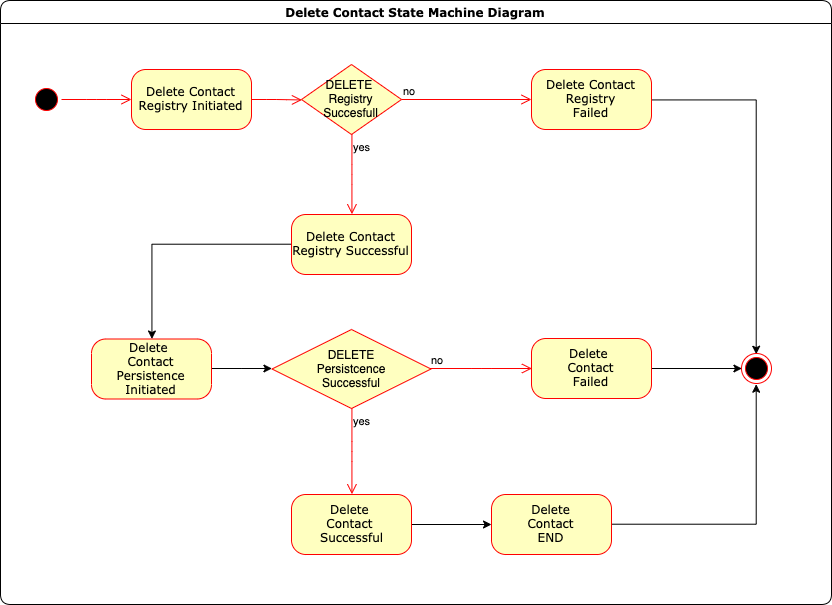

The diagram above was exported from draw.io. Its source (the exported page's mxGraphModel, read from the mxfile embedded in the PNG):
<mxGraphModel dx="1331" dy="786" grid="1" gridSize="10" guides="1" tooltips="1" connect="1" arrows="1" fold="1" page="1" pageScale="1" pageWidth="1100" pageHeight="850" background="#ffffff" math="0" shadow="0">
  <root>
    <mxCell id="0" />
    <mxCell id="1" parent="0" />
    <mxCell id="whuDCqeGdkKif7zvNwq1-1" value="Delete Contact State Machine Diagram" style="swimlane;whiteSpace=wrap;html=1;rounded=1;shadow=0;comic=0;labelBackgroundColor=none;strokeColor=#000000;strokeWidth=1;fillColor=#ffffff;fontFamily=Verdana;fontSize=12;fontColor=#000000;align=center;" vertex="1" parent="1">
      <mxGeometry x="69" y="86" width="831" height="604" as="geometry" />
    </mxCell>
    <mxCell id="whuDCqeGdkKif7zvNwq1-2" style="edgeStyle=elbowEdgeStyle;html=1;labelBackgroundColor=none;endArrow=open;endSize=8;strokeColor=#ff0000;fontFamily=Verdana;fontSize=12;align=left;entryX=0;entryY=0.5;entryDx=0;entryDy=0;" edge="1" parent="whuDCqeGdkKif7zvNwq1-1" source="whuDCqeGdkKif7zvNwq1-3" target="whuDCqeGdkKif7zvNwq1-6">
      <mxGeometry relative="1" as="geometry">
        <mxPoint x="300" y="240" as="targetPoint" />
      </mxGeometry>
    </mxCell>
    <mxCell id="whuDCqeGdkKif7zvNwq1-3" value="Delete Contact Registry Initiated" style="rounded=1;whiteSpace=wrap;html=1;arcSize=24;fillColor=#ffffc0;strokeColor=#ff0000;shadow=0;comic=0;labelBackgroundColor=none;fontFamily=Verdana;fontSize=12;fontColor=#000000;align=center;" vertex="1" parent="whuDCqeGdkKif7zvNwq1-1">
      <mxGeometry x="131" y="69" width="120" height="60" as="geometry" />
    </mxCell>
    <mxCell id="whuDCqeGdkKif7zvNwq1-4" style="edgeStyle=elbowEdgeStyle;html=1;labelBackgroundColor=none;endArrow=open;endSize=8;strokeColor=#ff0000;fontFamily=Verdana;fontSize=12;align=left;" edge="1" parent="whuDCqeGdkKif7zvNwq1-1" source="whuDCqeGdkKif7zvNwq1-5" target="whuDCqeGdkKif7zvNwq1-3">
      <mxGeometry relative="1" as="geometry" />
    </mxCell>
    <mxCell id="whuDCqeGdkKif7zvNwq1-5" value="" style="ellipse;html=1;shape=startState;fillColor=#000000;strokeColor=#ff0000;rounded=1;shadow=0;comic=0;labelBackgroundColor=none;fontFamily=Verdana;fontSize=12;fontColor=#000000;align=center;direction=south;" vertex="1" parent="whuDCqeGdkKif7zvNwq1-1">
      <mxGeometry x="31" y="84" width="30" height="30" as="geometry" />
    </mxCell>
    <mxCell id="whuDCqeGdkKif7zvNwq1-6" value="DELETE&amp;nbsp;&lt;br&gt;Registry&lt;br&gt;Succesfull" style="rhombus;whiteSpace=wrap;html=1;fillColor=#ffffc0;strokeColor=#ff0000;" vertex="1" parent="whuDCqeGdkKif7zvNwq1-1">
      <mxGeometry x="301" y="64" width="100" height="70" as="geometry" />
    </mxCell>
    <mxCell id="whuDCqeGdkKif7zvNwq1-7" value="no" style="edgeStyle=orthogonalEdgeStyle;html=1;align=left;verticalAlign=bottom;endArrow=open;endSize=8;strokeColor=#ff0000;" edge="1" parent="whuDCqeGdkKif7zvNwq1-1" source="whuDCqeGdkKif7zvNwq1-6" target="whuDCqeGdkKif7zvNwq1-10">
      <mxGeometry x="-1" relative="1" as="geometry">
        <mxPoint x="510" y="195" as="targetPoint" />
      </mxGeometry>
    </mxCell>
    <mxCell id="whuDCqeGdkKif7zvNwq1-8" value="yes" style="edgeStyle=orthogonalEdgeStyle;html=1;align=left;verticalAlign=top;endArrow=open;endSize=8;strokeColor=#ff0000;entryX=0.5;entryY=0;entryDx=0;entryDy=0;" edge="1" parent="whuDCqeGdkKif7zvNwq1-1" source="whuDCqeGdkKif7zvNwq1-6" target="whuDCqeGdkKif7zvNwq1-12">
      <mxGeometry x="-1" relative="1" as="geometry">
        <mxPoint x="360" y="300" as="targetPoint" />
      </mxGeometry>
    </mxCell>
    <mxCell id="whuDCqeGdkKif7zvNwq1-9" style="edgeStyle=orthogonalEdgeStyle;rounded=0;orthogonalLoop=1;jettySize=auto;html=1;entryX=0.5;entryY=0;entryDx=0;entryDy=0;" edge="1" parent="whuDCqeGdkKif7zvNwq1-1" source="whuDCqeGdkKif7zvNwq1-10" target="whuDCqeGdkKif7zvNwq1-20">
      <mxGeometry relative="1" as="geometry">
        <mxPoint x="741.001845557596" y="98.76470588235293" as="targetPoint" />
      </mxGeometry>
    </mxCell>
    <mxCell id="whuDCqeGdkKif7zvNwq1-10" value="Delete Contact Registry&lt;br&gt;Failed" style="rounded=1;whiteSpace=wrap;html=1;arcSize=24;fillColor=#ffffc0;strokeColor=#ff0000;shadow=0;comic=0;labelBackgroundColor=none;fontFamily=Verdana;fontSize=12;fontColor=#000000;align=center;" vertex="1" parent="whuDCqeGdkKif7zvNwq1-1">
      <mxGeometry x="531" y="69" width="120" height="60" as="geometry" />
    </mxCell>
    <mxCell id="whuDCqeGdkKif7zvNwq1-11" style="edgeStyle=orthogonalEdgeStyle;rounded=0;orthogonalLoop=1;jettySize=auto;html=1;" edge="1" parent="whuDCqeGdkKif7zvNwq1-1" source="whuDCqeGdkKif7zvNwq1-12" target="whuDCqeGdkKif7zvNwq1-14">
      <mxGeometry relative="1" as="geometry" />
    </mxCell>
    <mxCell id="whuDCqeGdkKif7zvNwq1-12" value="Delete Contact Registry Successful" style="rounded=1;whiteSpace=wrap;html=1;arcSize=24;fillColor=#ffffc0;strokeColor=#ff0000;shadow=0;comic=0;labelBackgroundColor=none;fontFamily=Verdana;fontSize=12;fontColor=#000000;align=center;" vertex="1" parent="whuDCqeGdkKif7zvNwq1-1">
      <mxGeometry x="291" y="214" width="120" height="60" as="geometry" />
    </mxCell>
    <mxCell id="whuDCqeGdkKif7zvNwq1-13" style="edgeStyle=orthogonalEdgeStyle;rounded=0;orthogonalLoop=1;jettySize=auto;html=1;entryX=0;entryY=0.5;entryDx=0;entryDy=0;" edge="1" parent="whuDCqeGdkKif7zvNwq1-1" source="whuDCqeGdkKif7zvNwq1-14" target="whuDCqeGdkKif7zvNwq1-15">
      <mxGeometry relative="1" as="geometry" />
    </mxCell>
    <mxCell id="whuDCqeGdkKif7zvNwq1-14" value="Delete&amp;nbsp;&lt;br&gt;Contact Persistence Initiated" style="rounded=1;whiteSpace=wrap;html=1;arcSize=24;fillColor=#ffffc0;strokeColor=#ff0000;shadow=0;comic=0;labelBackgroundColor=none;fontFamily=Verdana;fontSize=12;fontColor=#000000;align=center;" vertex="1" parent="whuDCqeGdkKif7zvNwq1-1">
      <mxGeometry x="91" y="338.5" width="120" height="60" as="geometry" />
    </mxCell>
    <mxCell id="whuDCqeGdkKif7zvNwq1-15" value="DELETE&lt;br&gt;Persistcence &lt;br&gt;Successful" style="rhombus;whiteSpace=wrap;html=1;fillColor=#ffffc0;strokeColor=#ff0000;" vertex="1" parent="whuDCqeGdkKif7zvNwq1-1">
      <mxGeometry x="271.5" y="329" width="159" height="79" as="geometry" />
    </mxCell>
    <mxCell id="whuDCqeGdkKif7zvNwq1-16" value="no" style="edgeStyle=orthogonalEdgeStyle;html=1;align=left;verticalAlign=bottom;endArrow=open;endSize=8;strokeColor=#ff0000;entryX=0;entryY=0.5;entryDx=0;entryDy=0;" edge="1" parent="whuDCqeGdkKif7zvNwq1-1" source="whuDCqeGdkKif7zvNwq1-15" target="whuDCqeGdkKif7zvNwq1-19">
      <mxGeometry x="-1" relative="1" as="geometry">
        <mxPoint x="461" y="339" as="targetPoint" />
      </mxGeometry>
    </mxCell>
    <mxCell id="whuDCqeGdkKif7zvNwq1-17" value="yes" style="edgeStyle=orthogonalEdgeStyle;html=1;align=left;verticalAlign=top;endArrow=open;endSize=8;strokeColor=#ff0000;entryX=0.5;entryY=0;entryDx=0;entryDy=0;" edge="1" parent="whuDCqeGdkKif7zvNwq1-1" source="whuDCqeGdkKif7zvNwq1-15" target="whuDCqeGdkKif7zvNwq1-22">
      <mxGeometry x="-1" relative="1" as="geometry">
        <mxPoint x="321" y="419" as="targetPoint" />
      </mxGeometry>
    </mxCell>
    <mxCell id="whuDCqeGdkKif7zvNwq1-18" style="edgeStyle=orthogonalEdgeStyle;rounded=0;orthogonalLoop=1;jettySize=auto;html=1;entryX=0;entryY=0.5;entryDx=0;entryDy=0;" edge="1" parent="whuDCqeGdkKif7zvNwq1-1" source="whuDCqeGdkKif7zvNwq1-19" target="whuDCqeGdkKif7zvNwq1-20">
      <mxGeometry relative="1" as="geometry" />
    </mxCell>
    <mxCell id="whuDCqeGdkKif7zvNwq1-19" value="Delete&amp;nbsp;&lt;br&gt;Contact&lt;br&gt;Failed" style="rounded=1;whiteSpace=wrap;html=1;arcSize=24;fillColor=#ffffc0;strokeColor=#ff0000;shadow=0;comic=0;labelBackgroundColor=none;fontFamily=Verdana;fontSize=12;fontColor=#000000;align=center;" vertex="1" parent="whuDCqeGdkKif7zvNwq1-1">
      <mxGeometry x="531" y="338" width="120" height="60" as="geometry" />
    </mxCell>
    <mxCell id="whuDCqeGdkKif7zvNwq1-20" value="" style="ellipse;html=1;shape=endState;fillColor=#000000;strokeColor=#ff0000;" vertex="1" parent="whuDCqeGdkKif7zvNwq1-1">
      <mxGeometry x="741" y="353" width="30" height="30" as="geometry" />
    </mxCell>
    <mxCell id="whuDCqeGdkKif7zvNwq1-21" value="" style="edgeStyle=orthogonalEdgeStyle;rounded=0;orthogonalLoop=1;jettySize=auto;html=1;" edge="1" parent="whuDCqeGdkKif7zvNwq1-1" source="whuDCqeGdkKif7zvNwq1-22" target="whuDCqeGdkKif7zvNwq1-24">
      <mxGeometry relative="1" as="geometry" />
    </mxCell>
    <mxCell id="whuDCqeGdkKif7zvNwq1-22" value="Delete&amp;nbsp;&lt;br&gt;Contact &lt;br&gt;Successful" style="rounded=1;whiteSpace=wrap;html=1;arcSize=24;fillColor=#ffffc0;strokeColor=#ff0000;shadow=0;comic=0;labelBackgroundColor=none;fontFamily=Verdana;fontSize=12;fontColor=#000000;align=center;" vertex="1" parent="whuDCqeGdkKif7zvNwq1-1">
      <mxGeometry x="291" y="494" width="120" height="60" as="geometry" />
    </mxCell>
    <mxCell id="whuDCqeGdkKif7zvNwq1-23" style="edgeStyle=orthogonalEdgeStyle;rounded=0;orthogonalLoop=1;jettySize=auto;html=1;entryX=0.5;entryY=1;entryDx=0;entryDy=0;" edge="1" parent="whuDCqeGdkKif7zvNwq1-1" source="whuDCqeGdkKif7zvNwq1-24" target="whuDCqeGdkKif7zvNwq1-20">
      <mxGeometry relative="1" as="geometry">
        <mxPoint x="739.7058823529412" y="524.6470588235295" as="targetPoint" />
      </mxGeometry>
    </mxCell>
    <mxCell id="whuDCqeGdkKif7zvNwq1-24" value="Delete&lt;br&gt;Contact &lt;br&gt;END" style="rounded=1;whiteSpace=wrap;html=1;arcSize=24;fillColor=#ffffc0;strokeColor=#ff0000;shadow=0;comic=0;labelBackgroundColor=none;fontFamily=Verdana;fontSize=12;fontColor=#000000;align=center;" vertex="1" parent="whuDCqeGdkKif7zvNwq1-1">
      <mxGeometry x="491" y="494" width="120" height="60" as="geometry" />
    </mxCell>
  </root>
</mxGraphModel>